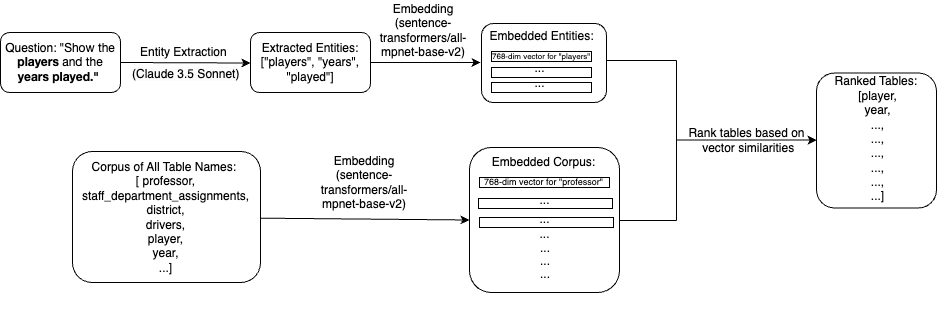

The diagram above was exported from draw.io. Its source (the exported page's mxGraphModel, read from the mxfile embedded in the PNG):
<mxGraphModel dx="1434" dy="724" grid="1" gridSize="10" guides="1" tooltips="1" connect="1" arrows="1" fold="1" page="1" pageScale="1" pageWidth="1100" pageHeight="1700" math="0" shadow="0">
  <root>
    <mxCell id="0" />
    <mxCell id="1" parent="0" />
    <mxCell id="_C5rMv3_cXZDP7cOyO6u-1" value="Question: &quot;&lt;span style=&quot;font-family: &amp;quot;Helvetica Neue&amp;quot;, Helvetica, Arial, sans-serif; text-align: right;&quot;&gt;Show the&lt;b style=&quot;&quot;&gt; players &lt;/b&gt;and the&lt;b style=&quot;&quot;&gt; years played.&quot;&lt;/b&gt;&lt;/span&gt;&lt;b&gt;&amp;nbsp;&lt;/b&gt;" style="rounded=1;whiteSpace=wrap;html=1;" parent="1" vertex="1">
      <mxGeometry x="4" y="130" width="120" height="60" as="geometry" />
    </mxCell>
    <mxCell id="_C5rMv3_cXZDP7cOyO6u-2" value="" style="endArrow=classic;html=1;rounded=0;entryX=0;entryY=0.5;entryDx=0;entryDy=0;" parent="1" edge="1">
      <mxGeometry width="50" height="50" relative="1" as="geometry">
        <mxPoint x="124" y="160" as="sourcePoint" />
        <mxPoint x="254" y="160.5" as="targetPoint" />
      </mxGeometry>
    </mxCell>
    <mxCell id="_C5rMv3_cXZDP7cOyO6u-3" value="&lt;div&gt;Extracted Entities:&lt;/div&gt;[&quot;players&quot;, &quot;years&quot;, &quot;played&quot;]" style="rounded=1;whiteSpace=wrap;html=1;" parent="1" vertex="1">
      <mxGeometry x="254" y="130" width="120" height="60" as="geometry" />
    </mxCell>
    <mxCell id="_C5rMv3_cXZDP7cOyO6u-4" value="Entity Extraction&amp;nbsp;" style="text;strokeColor=none;align=center;fillColor=none;html=1;verticalAlign=middle;whiteSpace=wrap;rounded=0;" parent="1" vertex="1">
      <mxGeometry x="134" y="135" width="110" height="30" as="geometry" />
    </mxCell>
    <mxCell id="_C5rMv3_cXZDP7cOyO6u-9" value="&lt;span style=&quot;color: rgb(0, 0, 0); font-family: Helvetica; font-size: 12px; font-style: normal; font-variant-ligatures: normal; font-variant-caps: normal; font-weight: 400; letter-spacing: normal; orphans: 2; text-align: center; text-indent: 0px; text-transform: none; widows: 2; word-spacing: 0px; -webkit-text-stroke-width: 0px; white-space: normal; background-color: rgb(251, 251, 251); text-decoration-thickness: initial; text-decoration-style: initial; text-decoration-color: initial; display: inline !important; float: none;&quot;&gt;(Claude 3.5 Sonnet)&lt;/span&gt;" style="text;whiteSpace=wrap;html=1;" parent="1" vertex="1">
      <mxGeometry x="134" y="158" width="110" height="30" as="geometry" />
    </mxCell>
    <mxCell id="_C5rMv3_cXZDP7cOyO6u-10" value="Embedding&lt;div&gt;(sentence-transformers/all-mpnet-base-v2)&lt;/div&gt;" style="text;strokeColor=none;align=center;fillColor=none;html=1;verticalAlign=middle;whiteSpace=wrap;rounded=0;" parent="1" vertex="1">
      <mxGeometry x="382" y="98" width="90" height="60" as="geometry" />
    </mxCell>
    <mxCell id="_C5rMv3_cXZDP7cOyO6u-12" value="&lt;div style=&quot;text-align: right;&quot;&gt;&lt;br&gt;&lt;/div&gt;" style="rounded=1;whiteSpace=wrap;html=1;" parent="1" vertex="1">
      <mxGeometry x="76" y="249" width="188" height="131" as="geometry" />
    </mxCell>
    <mxCell id="_C5rMv3_cXZDP7cOyO6u-14" value="&lt;span style=&quot;text-align: right; text-wrap-mode: wrap;&quot;&gt;Corpus of All Table Names:&amp;nbsp;&lt;/span&gt;&lt;div&gt;&lt;span style=&quot;text-align: right; text-wrap-mode: wrap;&quot;&gt;[&amp;nbsp;&lt;/span&gt;&lt;span style=&quot;background-color: initial; text-align: right; text-wrap-mode: wrap;&quot;&gt;professor,&lt;/span&gt;&lt;/div&gt;&lt;div&gt;&lt;span style=&quot;text-align: right; text-wrap-mode: wrap;&quot;&gt;staff_department_assignments,&lt;/span&gt;&lt;span style=&quot;text-align: right; text-wrap-mode: wrap;&quot;&gt;&lt;/span&gt;&lt;/div&gt;&lt;div&gt;&lt;span style=&quot;text-align: right; text-wrap-mode: wrap;&quot;&gt;district,&lt;/span&gt;&lt;/div&gt;&lt;div&gt;&lt;span style=&quot;text-align: right; text-wrap-mode: wrap;&quot;&gt;drivers,&lt;/span&gt;&lt;/div&gt;&lt;div&gt;&lt;span style=&quot;text-align: right; text-wrap-mode: wrap;&quot;&gt;player,&lt;/span&gt;&lt;/div&gt;&lt;div&gt;&lt;span style=&quot;text-align: right; text-wrap-mode: wrap;&quot;&gt;year,&lt;/span&gt;&lt;/div&gt;&lt;div&gt;&lt;span style=&quot;text-align: right; text-wrap-mode: wrap;&quot;&gt;...]&lt;/span&gt;&lt;/div&gt;" style="text;html=1;align=center;verticalAlign=middle;resizable=0;points=[];autosize=1;strokeColor=none;fillColor=none;" parent="1" vertex="1">
      <mxGeometry x="74" y="250" width="190" height="130" as="geometry" />
    </mxCell>
    <mxCell id="_C5rMv3_cXZDP7cOyO6u-15" value="" style="rounded=1;whiteSpace=wrap;html=1;" parent="1" vertex="1">
      <mxGeometry x="485" y="121" width="125" height="79" as="geometry" />
    </mxCell>
    <mxCell id="_C5rMv3_cXZDP7cOyO6u-16" value="" style="rounded=0;whiteSpace=wrap;html=1;" parent="1" vertex="1">
      <mxGeometry x="495" y="149" width="100" height="10" as="geometry" />
    </mxCell>
    <mxCell id="_C5rMv3_cXZDP7cOyO6u-17" value="" style="rounded=0;whiteSpace=wrap;html=1;" parent="1" vertex="1">
      <mxGeometry x="495" y="165" width="100" height="10" as="geometry" />
    </mxCell>
    <mxCell id="_C5rMv3_cXZDP7cOyO6u-18" value="" style="rounded=0;whiteSpace=wrap;html=1;" parent="1" vertex="1">
      <mxGeometry x="495" y="180" width="100" height="10" as="geometry" />
    </mxCell>
    <mxCell id="_C5rMv3_cXZDP7cOyO6u-19" value="&lt;span style=&quot;font-size: 8px; text-align: center;&quot;&gt;768-dim vector for &quot;players&quot;&lt;/span&gt;" style="text;whiteSpace=wrap;html=1;opacity=0;" parent="1" vertex="1">
      <mxGeometry x="494" y="139" width="123" height="10" as="geometry" />
    </mxCell>
    <mxCell id="_C5rMv3_cXZDP7cOyO6u-27" value="..." style="text;html=1;align=center;verticalAlign=middle;resizable=0;points=[];autosize=1;strokeColor=none;fillColor=none;" parent="1" vertex="1">
      <mxGeometry x="528" y="151" width="30" height="30" as="geometry" />
    </mxCell>
    <mxCell id="_C5rMv3_cXZDP7cOyO6u-28" value="..." style="text;html=1;align=center;verticalAlign=middle;resizable=0;points=[];autosize=1;strokeColor=none;fillColor=none;" parent="1" vertex="1">
      <mxGeometry x="528" y="166" width="30" height="30" as="geometry" />
    </mxCell>
    <mxCell id="_C5rMv3_cXZDP7cOyO6u-29" value="" style="endArrow=classic;html=1;rounded=0;" parent="1" edge="1">
      <mxGeometry width="50" height="50" relative="1" as="geometry">
        <mxPoint x="374" y="160" as="sourcePoint" />
        <mxPoint x="484" y="160" as="targetPoint" />
      </mxGeometry>
    </mxCell>
    <mxCell id="_C5rMv3_cXZDP7cOyO6u-31" value="Embedding&lt;div&gt;(sentence-transformers/all-mpnet-base-v2)&lt;/div&gt;" style="text;strokeColor=none;align=center;fillColor=none;html=1;verticalAlign=middle;whiteSpace=wrap;rounded=0;" parent="1" vertex="1">
      <mxGeometry x="306" y="250" width="124" height="60" as="geometry" />
    </mxCell>
    <mxCell id="_C5rMv3_cXZDP7cOyO6u-32" value="" style="endArrow=classic;html=1;rounded=0;entryX=0;entryY=0.5;entryDx=0;entryDy=0;" parent="1" target="_C5rMv3_cXZDP7cOyO6u-36" edge="1">
      <mxGeometry width="50" height="50" relative="1" as="geometry">
        <mxPoint x="264" y="315.66" as="sourcePoint" />
        <mxPoint x="447" y="316" as="targetPoint" />
      </mxGeometry>
    </mxCell>
    <mxCell id="_C5rMv3_cXZDP7cOyO6u-36" value="" style="rounded=1;whiteSpace=wrap;html=1;" parent="1" vertex="1">
      <mxGeometry x="473" y="245" width="150" height="145" as="geometry" />
    </mxCell>
    <mxCell id="_C5rMv3_cXZDP7cOyO6u-39" value="" style="rounded=0;whiteSpace=wrap;html=1;" parent="1" vertex="1">
      <mxGeometry x="483" y="275" width="130" height="10" as="geometry" />
    </mxCell>
    <mxCell id="_C5rMv3_cXZDP7cOyO6u-40" value="&lt;font style=&quot;font-size: 9px;&quot;&gt;768-dim vector for &quot;professor&quot;&lt;/font&gt;" style="text;html=1;align=center;verticalAlign=middle;resizable=0;points=[];autosize=1;strokeColor=none;fillColor=none;" parent="1" vertex="1">
      <mxGeometry x="477" y="264" width="140" height="30" as="geometry" />
    </mxCell>
    <mxCell id="_C5rMv3_cXZDP7cOyO6u-43" value="" style="rounded=0;whiteSpace=wrap;html=1;" parent="1" vertex="1">
      <mxGeometry x="482" y="296" width="134" height="10" as="geometry" />
    </mxCell>
    <mxCell id="_C5rMv3_cXZDP7cOyO6u-44" value="" style="rounded=0;whiteSpace=wrap;html=1;" parent="1" vertex="1">
      <mxGeometry x="483" y="315" width="134" height="10" as="geometry" />
    </mxCell>
    <mxCell id="_C5rMv3_cXZDP7cOyO6u-46" value="...&lt;div&gt;&lt;br&gt;&lt;/div&gt;" style="text;html=1;align=center;verticalAlign=middle;resizable=0;points=[];autosize=1;strokeColor=none;fillColor=none;" parent="1" vertex="1">
      <mxGeometry x="533" y="285" width="30" height="40" as="geometry" />
    </mxCell>
    <mxCell id="_C5rMv3_cXZDP7cOyO6u-48" value="...&lt;div&gt;&lt;br&gt;&lt;/div&gt;" style="text;html=1;align=center;verticalAlign=middle;resizable=0;points=[];autosize=1;strokeColor=none;fillColor=none;" parent="1" vertex="1">
      <mxGeometry x="533" y="304" width="30" height="40" as="geometry" />
    </mxCell>
    <mxCell id="_C5rMv3_cXZDP7cOyO6u-51" value="...&lt;div&gt;&lt;br&gt;&lt;/div&gt;" style="text;html=1;align=center;verticalAlign=middle;resizable=0;points=[];autosize=1;strokeColor=none;fillColor=none;" parent="1" vertex="1">
      <mxGeometry x="533" y="319" width="30" height="40" as="geometry" />
    </mxCell>
    <mxCell id="_C5rMv3_cXZDP7cOyO6u-52" value="...&lt;div style=&quot;forced-color-adjust: none;&quot;&gt;&lt;br style=&quot;forced-color-adjust: none; color: rgb(0, 0, 0); font-family: Helvetica; font-size: 12px; font-style: normal; font-variant-ligatures: normal; font-variant-caps: normal; font-weight: 400; letter-spacing: normal; orphans: 2; text-align: center; text-indent: 0px; text-transform: none; widows: 2; word-spacing: 0px; -webkit-text-stroke-width: 0px; white-space: nowrap; background-color: rgb(251, 251, 251); text-decoration-thickness: initial; text-decoration-style: initial; text-decoration-color: initial;&quot;&gt;&lt;/div&gt;" style="text;whiteSpace=wrap;html=1;" parent="1" vertex="1">
      <mxGeometry x="541.5" y="332" width="40" height="50" as="geometry" />
    </mxCell>
    <mxCell id="_C5rMv3_cXZDP7cOyO6u-53" value="...&lt;div style=&quot;forced-color-adjust: none;&quot;&gt;&lt;br style=&quot;forced-color-adjust: none; color: rgb(0, 0, 0); font-family: Helvetica; font-size: 12px; font-style: normal; font-variant-ligatures: normal; font-variant-caps: normal; font-weight: 400; letter-spacing: normal; orphans: 2; text-indent: 0px; text-transform: none; widows: 2; word-spacing: 0px; -webkit-text-stroke-width: 0px; white-space: nowrap; text-decoration-thickness: initial; text-decoration-style: initial; text-decoration-color: initial; text-align: center; background-color: rgb(251, 251, 251);&quot;&gt;&lt;/div&gt;" style="text;whiteSpace=wrap;html=1;" parent="1" vertex="1">
      <mxGeometry x="541.5" y="345" width="40" height="50" as="geometry" />
    </mxCell>
    <mxCell id="_C5rMv3_cXZDP7cOyO6u-54" value="...&lt;div style=&quot;forced-color-adjust: none;&quot;&gt;&lt;br style=&quot;forced-color-adjust: none; color: rgb(0, 0, 0); font-family: Helvetica; font-size: 12px; font-style: normal; font-variant-ligatures: normal; font-variant-caps: normal; font-weight: 400; letter-spacing: normal; orphans: 2; text-indent: 0px; text-transform: none; widows: 2; word-spacing: 0px; -webkit-text-stroke-width: 0px; white-space: nowrap; text-decoration-thickness: initial; text-decoration-style: initial; text-decoration-color: initial; text-align: center; background-color: rgb(251, 251, 251);&quot;&gt;&lt;/div&gt;" style="text;whiteSpace=wrap;html=1;" parent="1" vertex="1">
      <mxGeometry x="541.5" y="358" width="40" height="50" as="geometry" />
    </mxCell>
    <mxCell id="_C5rMv3_cXZDP7cOyO6u-55" value="Embedded Entities:" style="text;html=1;align=center;verticalAlign=middle;resizable=0;points=[];autosize=1;strokeColor=none;fillColor=none;" parent="1" vertex="1">
      <mxGeometry x="480" y="119" width="130" height="30" as="geometry" />
    </mxCell>
    <mxCell id="_C5rMv3_cXZDP7cOyO6u-56" value="Embedded Corpus:" style="text;html=1;align=center;verticalAlign=middle;resizable=0;points=[];autosize=1;strokeColor=none;fillColor=none;" parent="1" vertex="1">
      <mxGeometry x="482" y="245" width="130" height="30" as="geometry" />
    </mxCell>
    <mxCell id="_C5rMv3_cXZDP7cOyO6u-57" value="" style="endArrow=none;html=1;rounded=0;" parent="1" edge="1">
      <mxGeometry width="50" height="50" relative="1" as="geometry">
        <mxPoint x="610" y="158" as="sourcePoint" />
        <mxPoint x="680" y="158" as="targetPoint" />
      </mxGeometry>
    </mxCell>
    <mxCell id="_C5rMv3_cXZDP7cOyO6u-58" value="" style="endArrow=none;html=1;rounded=0;" parent="1" edge="1">
      <mxGeometry width="50" height="50" relative="1" as="geometry">
        <mxPoint x="623" y="318" as="sourcePoint" />
        <mxPoint x="680" y="318" as="targetPoint" />
      </mxGeometry>
    </mxCell>
    <mxCell id="_C5rMv3_cXZDP7cOyO6u-59" value="" style="endArrow=none;html=1;rounded=0;" parent="1" edge="1">
      <mxGeometry width="50" height="50" relative="1" as="geometry">
        <mxPoint x="680" y="318" as="sourcePoint" />
        <mxPoint x="680" y="158" as="targetPoint" />
      </mxGeometry>
    </mxCell>
    <mxCell id="_C5rMv3_cXZDP7cOyO6u-60" value="" style="endArrow=classic;html=1;rounded=0;" parent="1" source="_C5rMv3_cXZDP7cOyO6u-62" edge="1">
      <mxGeometry width="50" height="50" relative="1" as="geometry">
        <mxPoint x="680" y="236" as="sourcePoint" />
        <mxPoint x="820" y="236" as="targetPoint" />
      </mxGeometry>
    </mxCell>
    <mxCell id="_C5rMv3_cXZDP7cOyO6u-63" value="" style="endArrow=classic;html=1;rounded=0;" parent="1" target="_C5rMv3_cXZDP7cOyO6u-62" edge="1">
      <mxGeometry width="50" height="50" relative="1" as="geometry">
        <mxPoint x="680" y="236" as="sourcePoint" />
        <mxPoint x="820" y="236" as="targetPoint" />
      </mxGeometry>
    </mxCell>
    <mxCell id="_C5rMv3_cXZDP7cOyO6u-62" value="Rank tables based on&lt;div&gt;&amp;nbsp;vector similarities&lt;/div&gt;" style="text;html=1;align=center;verticalAlign=middle;resizable=0;points=[];autosize=1;strokeColor=none;fillColor=none;" parent="1" vertex="1">
      <mxGeometry x="680" y="218" width="140" height="40" as="geometry" />
    </mxCell>
    <mxCell id="_C5rMv3_cXZDP7cOyO6u-64" value="" style="endArrow=classic;html=1;rounded=0;" parent="1" edge="1">
      <mxGeometry width="50" height="50" relative="1" as="geometry">
        <mxPoint x="680" y="237.57999999999998" as="sourcePoint" />
        <mxPoint x="820" y="237.57999999999998" as="targetPoint" />
      </mxGeometry>
    </mxCell>
    <mxCell id="_C5rMv3_cXZDP7cOyO6u-65" value="" style="rounded=1;whiteSpace=wrap;html=1;" parent="1" vertex="1">
      <mxGeometry x="820" y="170.5" width="120" height="135" as="geometry" />
    </mxCell>
    <mxCell id="_C5rMv3_cXZDP7cOyO6u-66" value="Ranked Tables:&amp;nbsp;&lt;div&gt;[player,&lt;/div&gt;&lt;div&gt;year,&lt;/div&gt;&lt;div&gt;...,&lt;/div&gt;&lt;div&gt;...,&lt;/div&gt;&lt;div&gt;...,&lt;/div&gt;&lt;div&gt;...,&lt;/div&gt;&lt;div&gt;...,&lt;/div&gt;&lt;div&gt;...]&lt;/div&gt;&lt;div&gt;&lt;br&gt;&lt;/div&gt;&lt;div&gt;&lt;br&gt;&lt;/div&gt;" style="text;html=1;align=center;verticalAlign=middle;resizable=0;points=[];autosize=1;strokeColor=none;fillColor=none;" parent="1" vertex="1">
      <mxGeometry x="826" y="166" width="110" height="170" as="geometry" />
    </mxCell>
  </root>
</mxGraphModel>